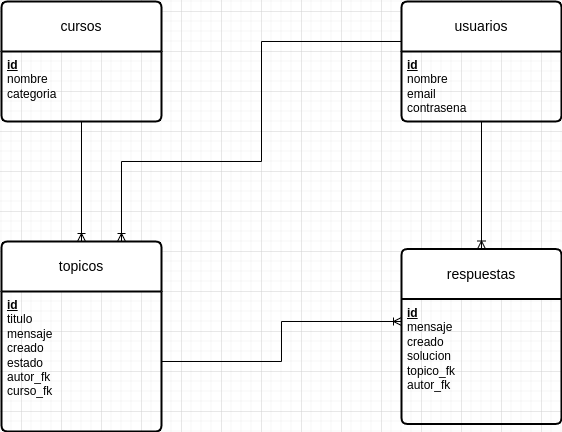

The diagram above was exported from draw.io. Its source (the exported page's mxGraphModel, read from the mxfile embedded in the PNG):
<mxGraphModel dx="838" dy="462" grid="1" gridSize="10" guides="1" tooltips="1" connect="1" arrows="1" fold="1" page="1" pageScale="1" pageWidth="827" pageHeight="1169" math="0" shadow="0">
  <root>
    <mxCell id="0" />
    <mxCell id="1" parent="0" />
    <mxCell id="7mDgkehM0c1QyZzHj73z-18" value="cursos" style="swimlane;childLayout=stackLayout;horizontal=1;startSize=50;horizontalStack=0;rounded=1;fontSize=14;fontStyle=0;strokeWidth=2;resizeParent=0;resizeLast=1;shadow=0;dashed=0;align=center;arcSize=4;whiteSpace=wrap;html=1;" vertex="1" parent="1">
      <mxGeometry x="100" y="30" width="160" height="120" as="geometry" />
    </mxCell>
    <mxCell id="7mDgkehM0c1QyZzHj73z-19" value="&lt;u&gt;&lt;b&gt;id&lt;/b&gt;&lt;/u&gt;&lt;br&gt;nombre&lt;br&gt;categoria" style="align=left;strokeColor=none;fillColor=none;spacingLeft=4;fontSize=12;verticalAlign=top;resizable=0;rotatable=0;part=1;html=1;" vertex="1" parent="7mDgkehM0c1QyZzHj73z-18">
      <mxGeometry y="50" width="160" height="70" as="geometry" />
    </mxCell>
    <mxCell id="7mDgkehM0c1QyZzHj73z-22" value="usuarios" style="swimlane;childLayout=stackLayout;horizontal=1;startSize=50;horizontalStack=0;rounded=1;fontSize=14;fontStyle=0;strokeWidth=2;resizeParent=0;resizeLast=1;shadow=0;dashed=0;align=center;arcSize=4;whiteSpace=wrap;html=1;" vertex="1" parent="1">
      <mxGeometry x="500" y="30" width="160" height="120" as="geometry" />
    </mxCell>
    <mxCell id="7mDgkehM0c1QyZzHj73z-23" value="&lt;u&gt;&lt;b&gt;id&lt;/b&gt;&lt;/u&gt;&lt;br&gt;nombre&lt;br&gt;email&lt;br&gt;contrasena" style="align=left;strokeColor=none;fillColor=none;spacingLeft=4;fontSize=12;verticalAlign=top;resizable=0;rotatable=0;part=1;html=1;" vertex="1" parent="7mDgkehM0c1QyZzHj73z-22">
      <mxGeometry y="50" width="160" height="70" as="geometry" />
    </mxCell>
    <mxCell id="7mDgkehM0c1QyZzHj73z-24" value="topicos" style="swimlane;childLayout=stackLayout;horizontal=1;startSize=50;horizontalStack=0;rounded=1;fontSize=14;fontStyle=0;strokeWidth=2;resizeParent=0;resizeLast=1;shadow=0;dashed=0;align=center;arcSize=4;whiteSpace=wrap;html=1;" vertex="1" parent="1">
      <mxGeometry x="100" y="270" width="160" height="190" as="geometry" />
    </mxCell>
    <mxCell id="7mDgkehM0c1QyZzHj73z-25" value="&lt;b&gt;&lt;u&gt;id&lt;/u&gt;&lt;/b&gt;&lt;br&gt;titulo&lt;br&gt;mensaje&lt;br&gt;creado&lt;br&gt;estado&lt;br&gt;autor_fk&lt;br&gt;curso_fk" style="align=left;strokeColor=none;fillColor=none;spacingLeft=4;fontSize=12;verticalAlign=top;resizable=0;rotatable=0;part=1;html=1;" vertex="1" parent="7mDgkehM0c1QyZzHj73z-24">
      <mxGeometry y="50" width="160" height="140" as="geometry" />
    </mxCell>
    <mxCell id="7mDgkehM0c1QyZzHj73z-27" value="respuestas" style="swimlane;childLayout=stackLayout;horizontal=1;startSize=50;horizontalStack=0;rounded=1;fontSize=14;fontStyle=0;strokeWidth=2;resizeParent=0;resizeLast=1;shadow=0;dashed=0;align=center;arcSize=4;whiteSpace=wrap;html=1;" vertex="1" parent="1">
      <mxGeometry x="500" y="277.5" width="160" height="175" as="geometry" />
    </mxCell>
    <mxCell id="7mDgkehM0c1QyZzHj73z-28" value="&lt;b&gt;&lt;u&gt;id&lt;/u&gt;&lt;/b&gt;&lt;br&gt;mensaje&lt;br&gt;creado&lt;br&gt;solucion&lt;br&gt;topico_fk&lt;br&gt;autor_fk" style="align=left;strokeColor=none;fillColor=none;spacingLeft=4;fontSize=12;verticalAlign=top;resizable=0;rotatable=0;part=1;html=1;" vertex="1" parent="7mDgkehM0c1QyZzHj73z-27">
      <mxGeometry y="50" width="160" height="125" as="geometry" />
    </mxCell>
    <mxCell id="7mDgkehM0c1QyZzHj73z-33" value="" style="edgeStyle=orthogonalEdgeStyle;fontSize=12;html=1;endArrow=ERoneToMany;rounded=0;entryX=0.75;entryY=0;entryDx=0;entryDy=0;exitX=0;exitY=0;exitDx=0;exitDy=0;" edge="1" parent="1" source="7mDgkehM0c1QyZzHj73z-23" target="7mDgkehM0c1QyZzHj73z-24">
      <mxGeometry width="100" height="100" relative="1" as="geometry">
        <mxPoint x="360" y="320" as="sourcePoint" />
        <mxPoint x="460" y="220" as="targetPoint" />
        <Array as="points">
          <mxPoint x="500" y="70" />
          <mxPoint x="360" y="70" />
          <mxPoint x="360" y="190" />
          <mxPoint x="220" y="190" />
        </Array>
      </mxGeometry>
    </mxCell>
    <mxCell id="7mDgkehM0c1QyZzHj73z-34" value="" style="fontSize=12;html=1;endArrow=ERoneToMany;rounded=0;exitX=0.5;exitY=1;exitDx=0;exitDy=0;entryX=0.5;entryY=0;entryDx=0;entryDy=0;" edge="1" parent="1" source="7mDgkehM0c1QyZzHj73z-19" target="7mDgkehM0c1QyZzHj73z-24">
      <mxGeometry width="100" height="100" relative="1" as="geometry">
        <mxPoint x="360" y="320" as="sourcePoint" />
        <mxPoint x="460" y="220" as="targetPoint" />
      </mxGeometry>
    </mxCell>
    <mxCell id="7mDgkehM0c1QyZzHj73z-35" value="" style="edgeStyle=orthogonalEdgeStyle;fontSize=12;html=1;endArrow=ERoneToMany;rounded=0;exitX=1;exitY=0.5;exitDx=0;exitDy=0;entryX=0;entryY=0.18;entryDx=0;entryDy=0;entryPerimeter=0;" edge="1" parent="1" source="7mDgkehM0c1QyZzHj73z-25" target="7mDgkehM0c1QyZzHj73z-28">
      <mxGeometry width="100" height="100" relative="1" as="geometry">
        <mxPoint x="360" y="320" as="sourcePoint" />
        <mxPoint x="450" y="340" as="targetPoint" />
      </mxGeometry>
    </mxCell>
    <mxCell id="7mDgkehM0c1QyZzHj73z-36" value="" style="fontSize=12;html=1;endArrow=ERoneToMany;rounded=0;exitX=0.5;exitY=1;exitDx=0;exitDy=0;entryX=0.5;entryY=0;entryDx=0;entryDy=0;" edge="1" parent="1" source="7mDgkehM0c1QyZzHj73z-23" target="7mDgkehM0c1QyZzHj73z-27">
      <mxGeometry width="100" height="100" relative="1" as="geometry">
        <mxPoint x="360" y="320" as="sourcePoint" />
        <mxPoint x="460" y="210" as="targetPoint" />
      </mxGeometry>
    </mxCell>
  </root>
</mxGraphModel>